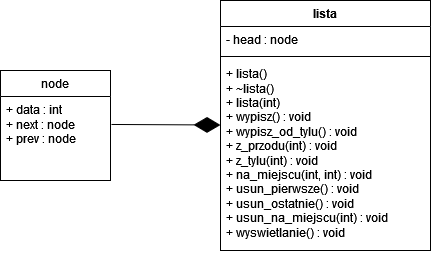

The diagram above was exported from draw.io. Its source (the exported page's mxGraphModel, read from the mxfile embedded in the PNG):
<mxGraphModel dx="880" dy="470" grid="1" gridSize="10" guides="1" tooltips="1" connect="1" arrows="1" fold="1" page="1" pageScale="1" pageWidth="827" pageHeight="1169" math="0" shadow="0">
  <root>
    <mxCell id="0" />
    <mxCell id="1" parent="0" />
    <mxCell id="Hi6Hr7cuV007-RxJN89t-1" value="lista" style="swimlane;fontStyle=1;align=center;verticalAlign=top;childLayout=stackLayout;horizontal=1;startSize=26;horizontalStack=0;resizeParent=1;resizeParentMax=0;resizeLast=0;collapsible=1;marginBottom=0;whiteSpace=wrap;html=1;" vertex="1" parent="1">
      <mxGeometry x="360" y="60" width="210" height="250" as="geometry" />
    </mxCell>
    <mxCell id="Hi6Hr7cuV007-RxJN89t-2" value="- head : node&lt;div style=&quot;display:none&quot; id=&quot;SDCloudData&quot;&gt;&lt;br&gt;&lt;/div&gt;" style="text;strokeColor=none;fillColor=none;align=left;verticalAlign=top;spacingLeft=4;spacingRight=4;overflow=hidden;rotatable=0;points=[[0,0.5],[1,0.5]];portConstraint=eastwest;whiteSpace=wrap;html=1;" vertex="1" parent="Hi6Hr7cuV007-RxJN89t-1">
      <mxGeometry y="26" width="210" height="26" as="geometry" />
    </mxCell>
    <mxCell id="Hi6Hr7cuV007-RxJN89t-3" value="" style="line;strokeWidth=1;fillColor=none;align=left;verticalAlign=middle;spacingTop=-1;spacingLeft=3;spacingRight=3;rotatable=0;labelPosition=right;points=[];portConstraint=eastwest;strokeColor=inherit;" vertex="1" parent="Hi6Hr7cuV007-RxJN89t-1">
      <mxGeometry y="52" width="210" height="8" as="geometry" />
    </mxCell>
    <mxCell id="Hi6Hr7cuV007-RxJN89t-4" value="+ lista()&lt;br/&gt;+ ~lista()&lt;br/&gt;+ lista(int)&lt;br/&gt;+ wypisz() : void&lt;br/&gt;+ wypisz_od_tylu() : void&lt;br/&gt;+ z_przodu(int) : void&lt;br/&gt;+ z_tylu(int) : void&lt;br/&gt;+ na_miejscu(int, int) : void&lt;br/&gt;+ usun_pierwsze() : void&lt;br/&gt;+ usun_ostatnie() : void&lt;br/&gt;+ usun_na_miejscu(int) : void&lt;br/&gt;+ wyswietlanie() : void&lt;div style=&quot;display:none&quot; id=&quot;SDCloudData&quot;&gt;&lt;br&gt;&lt;/div&gt;" style="text;strokeColor=none;fillColor=none;align=left;verticalAlign=top;spacingLeft=4;spacingRight=4;overflow=hidden;rotatable=0;points=[[0,0.5],[1,0.5]];portConstraint=eastwest;whiteSpace=wrap;html=1;" vertex="1" parent="Hi6Hr7cuV007-RxJN89t-1">
      <mxGeometry y="60" width="210" height="190" as="geometry" />
    </mxCell>
    <mxCell id="Hi6Hr7cuV007-RxJN89t-5" value="&lt;div&gt;node&lt;/div&gt;" style="swimlane;fontStyle=0;childLayout=stackLayout;horizontal=1;startSize=26;fillColor=none;horizontalStack=0;resizeParent=1;resizeParentMax=0;resizeLast=0;collapsible=1;marginBottom=0;whiteSpace=wrap;html=1;" vertex="1" parent="1">
      <mxGeometry x="140" y="130" width="110" height="110" as="geometry" />
    </mxCell>
    <mxCell id="Hi6Hr7cuV007-RxJN89t-6" value="&lt;div&gt;+ data : int&lt;/div&gt;&lt;div&gt;+ next : node&lt;/div&gt;&lt;div&gt;+ prev : node&lt;/div&gt;&lt;div style=&quot;display:none&quot; id=&quot;SDCloudData&quot;&gt;&lt;br&gt;&lt;/div&gt;" style="text;strokeColor=none;fillColor=none;align=left;verticalAlign=top;spacingLeft=4;spacingRight=4;overflow=hidden;rotatable=0;points=[[0,0.5],[1,0.5]];portConstraint=eastwest;whiteSpace=wrap;html=1;" vertex="1" parent="Hi6Hr7cuV007-RxJN89t-5">
      <mxGeometry y="26" width="110" height="84" as="geometry" />
    </mxCell>
    <mxCell id="Hi6Hr7cuV007-RxJN89t-9" value="" style="endArrow=diamondThin;endFill=1;endSize=24;html=1;rounded=0;exitX=1.009;exitY=0.333;exitDx=0;exitDy=0;exitPerimeter=0;" edge="1" parent="1" source="Hi6Hr7cuV007-RxJN89t-6">
      <mxGeometry width="160" relative="1" as="geometry">
        <mxPoint x="300" y="290" as="sourcePoint" />
        <mxPoint x="360" y="184.5" as="targetPoint" />
      </mxGeometry>
    </mxCell>
  </root>
</mxGraphModel>